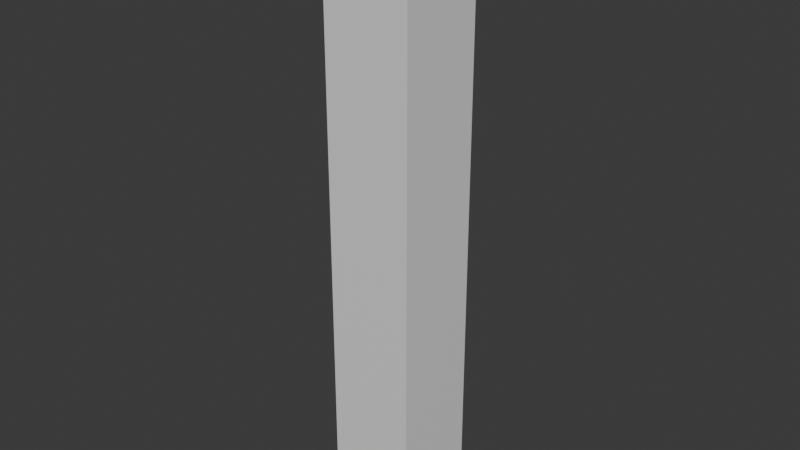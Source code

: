 # Source: transitionTunnel.blend  (saved by Blender 4.5.87; exported with 4.5.12 LTS)
import bpy
from mathutils import Matrix  # noqa: F401  (used for matrix-valued properties, if any)

bpy.ops.wm.read_factory_settings(use_empty=True)
scene = bpy.context.scene
scene.name = 'Scene'

# ---- collections
col_collection = bpy.data.collections.new('Collection'); scene.collection.children.link(col_collection)

# ---- materials (node trees are filled in below, after node groups)
mat_material_001 = bpy.data.materials.new('Material.001')

# ---- material node trees
mat_material_001.use_nodes = True; mat_material_001.node_tree.nodes.clear()
_N = mat_material_001.node_tree.nodes; _L = mat_material_001.node_tree.links
n0 = _N.new('ShaderNodeBsdfPrincipled'); n0.name = 'Principled BSDF'; n0.location = (-200, 100)
n1 = _N.new('ShaderNodeOutputMaterial'); n1.name = 'Material Output'; n1.location = (200, 100)
_L.new(n0.outputs[0], n1.inputs[0])
n1.is_active_output = True

# ---- world
world_world = bpy.data.worlds.new('World'); scene.world = world_world
world_world.use_nodes = True; world_world.node_tree.nodes.clear()
_N = world_world.node_tree.nodes; _L = world_world.node_tree.links
n0 = _N.new('ShaderNodeOutputWorld'); n0.name = 'World Output'; n0.location = (200, 100)
n1 = _N.new('ShaderNodeBackground'); n1.name = 'Background'; n1.location = (-200, 100)
n1.inputs[0].default_value = (0.05088, 0.05088, 0.05088, 1.0)
_L.new(n1.outputs[0], n0.inputs[0])
n0.is_active_output = True
world_world.color = (0.05088, 0.05088, 0.05088)
world_world.sun_shadow_jitter_overblur = 0.0

# ---- meshes
me_cube_001 = bpy.data.meshes.new('Cube.001')
me_cube_001.from_pydata([(-1.329, -1.329, -12.1), (-1.329, -1.329, 12.1), (-1.329, 1.329, -12.1), (-1.329, 1.329, 12.1), (1.329, -1.329, -12.1), (1.329, -1.329, 12.1), (1.329, 1.329, -12.1), (1.329, 1.329, 12.1), (-1.769, 1.769, -12.1), (-1.769, -1.769, -12.1), (-1.769, -1.769, 12.1), (-1.769, 1.769, 12.1), (1.769, 1.769, -12.1), (1.769, 1.769, 12.1), (1.769, -1.769, -12.1), (1.769, -1.769, 12.1)], [], [(9, 10, 11, 8), (8, 11, 13, 12), (12, 13, 15, 14), (14, 15, 10, 9), (5, 7, 6, 4), (1, 5, 4, 0), (2, 0, 9, 8), (1, 3, 11, 10), (6, 2, 8, 12), (3, 7, 13, 11), (4, 6, 12, 14), (7, 5, 15, 13), (0, 4, 14, 9), (5, 1, 10, 15), (7, 3, 2, 6), (3, 1, 0, 2)])
_uv = me_cube_001.uv_layers.new(name='UVMap')
_uv.uv.foreach_set('vector', [0.0, 1.0, 0.0, 0.0, 0.08266, 0.0, 0.08266, 1.0, 0.08266, 1.0, 0.08266, 0.0, 0.1653, 0.0, 0.1653, 1.0, 0.1653, 1.0, 0.1653, 0.0, 0.248, 0.0, 0.248, 1.0, 0.248, 1.0, 0.248, 0.0, 0.3306, 0.0, 0.3306, 1.0, 0.3306, 0.0, 0.3927, 0.0, 0.3927, 1.0, 0.3306, 1.0, 0.3927, 0.0, 0.4548, 0.0, 0.4548, 1.0, 0.3927, 1.0, 0.6514, 0.01028, 0.5893, 0.01028, 0.579, 1.836e-09, 0.6617, 8.076e-09, 0.5893, 0.155, 0.6514, 0.155, 0.6617, 0.1653, 0.579, 0.1653, 0.6514, 0.07238, 0.6514, 0.01028, 0.6617, 8.076e-09, 0.6617, 0.08266, 0.6514, 0.155, 0.6514, 0.09294, 0.6617, 0.08266, 0.6617, 0.1653, 0.5893, 0.07237, 0.6514, 0.07238, 0.6617, 0.08266, 0.579, 0.08266, 0.6514, 0.09294, 0.5893, 0.09294, 0.579, 0.08266, 0.6617, 0.08266, 0.5893, 0.01028, 0.5893, 0.07237, 0.579, 0.08266, 0.579, 1.836e-09, 0.5893, 0.09294, 0.5893, 0.155, 0.579, 0.1653, 0.579, 0.08266, 0.4548, 0.0, 0.5169, 0.0, 0.5169, 1.0, 0.4548, 1.0, 0.5169, 0.0, 0.579, 0.0, 0.579, 1.0, 0.5169, 1.0])
me_cube_001.materials.append(mat_material_001)
me_cube_001.update()

# ---- objects
ob_tunnel = bpy.data.objects.new('Tunnel', me_cube_001)

# ---- transforms, parenting, visibility, modifiers, constraints
ob_tunnel.location = (0.0, 0.0, 0.0)

# ---- collection membership
col_collection.objects.link(ob_tunnel)

# ---- scene / render settings (as saved in the file)
scene.frame_start = 1; scene.frame_end = 250; scene.frame_set(1)
scene.render.engine = 'BLENDER_EEVEE_NEXT'
bpy.context.view_layer.update()

# ---- added for rendering (the .blend has no active camera and no usable light): camera, sun
cam_auto = bpy.data.cameras.new('AutoCamera')
cam_auto.lens = 50.0
cam_auto.sensor_width = 36.0
cam_auto.clip_end = 1000.0
ob_auto_camera = bpy.data.objects.new('AutoCamera', cam_auto)
scene.collection.objects.link(ob_auto_camera)
ob_auto_camera.location = (22.8607, -27.4329, 18.2886)
ob_auto_camera.rotation_euler = (1.09748, -7.21219e-08, 0.694738)
scene.camera = ob_auto_camera
light_auto_sun = bpy.data.lights.new('AutoSun', 'SUN')
light_auto_sun.energy = 3.0
light_auto_sun.angle = 0.0523599
ob_auto_sun = bpy.data.objects.new('AutoSun', light_auto_sun)
scene.collection.objects.link(ob_auto_sun)
ob_auto_sun.rotation_euler = (0.872665, 0.174533, 0.523599)
bpy.context.view_layer.update()
